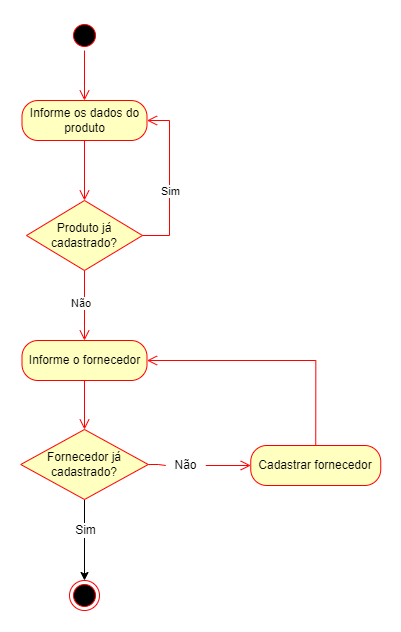

The diagram above was exported from draw.io. Its source (the exported page's mxGraphModel, read from the mxfile embedded in the PNG):
<mxGraphModel dx="1750" dy="915" grid="1" gridSize="10" guides="1" tooltips="1" connect="1" arrows="1" fold="1" page="1" pageScale="1" pageWidth="827" pageHeight="1169" math="0" shadow="0">
  <root>
    <mxCell id="0" />
    <mxCell id="1" parent="0" />
    <mxCell id="doa1QyxBjbepQiL3loSH-1" value="" style="ellipse;html=1;shape=startState;fillColor=#000000;strokeColor=#ff0000;" vertex="1" parent="1">
      <mxGeometry x="370" y="140" width="30" height="30" as="geometry" />
    </mxCell>
    <mxCell id="doa1QyxBjbepQiL3loSH-2" value="" style="edgeStyle=orthogonalEdgeStyle;html=1;verticalAlign=bottom;endArrow=open;endSize=8;strokeColor=#ff0000;rounded=0;entryX=0.5;entryY=0;entryDx=0;entryDy=0;" edge="1" source="doa1QyxBjbepQiL3loSH-1" parent="1" target="doa1QyxBjbepQiL3loSH-3">
      <mxGeometry relative="1" as="geometry">
        <mxPoint x="390" y="220" as="targetPoint" />
      </mxGeometry>
    </mxCell>
    <mxCell id="doa1QyxBjbepQiL3loSH-3" value="Informe os dados do produto" style="rounded=1;whiteSpace=wrap;html=1;arcSize=40;fontColor=#000000;fillColor=#ffffc0;strokeColor=#ff0000;" vertex="1" parent="1">
      <mxGeometry x="322.5" y="220" width="125" height="40" as="geometry" />
    </mxCell>
    <mxCell id="doa1QyxBjbepQiL3loSH-4" value="" style="edgeStyle=orthogonalEdgeStyle;html=1;verticalAlign=bottom;endArrow=open;endSize=8;strokeColor=#ff0000;rounded=0;" edge="1" source="doa1QyxBjbepQiL3loSH-3" parent="1" target="doa1QyxBjbepQiL3loSH-20">
      <mxGeometry relative="1" as="geometry">
        <mxPoint x="385" y="310" as="targetPoint" />
      </mxGeometry>
    </mxCell>
    <mxCell id="doa1QyxBjbepQiL3loSH-5" value="Informe o fornecedor" style="rounded=1;whiteSpace=wrap;html=1;arcSize=40;fontColor=#000000;fillColor=#ffffc0;strokeColor=#ff0000;" vertex="1" parent="1">
      <mxGeometry x="322.5" y="460" width="125" height="40" as="geometry" />
    </mxCell>
    <mxCell id="doa1QyxBjbepQiL3loSH-6" value="" style="edgeStyle=orthogonalEdgeStyle;html=1;verticalAlign=bottom;endArrow=open;endSize=8;strokeColor=#ff0000;rounded=0;entryX=0.5;entryY=0;entryDx=0;entryDy=0;" edge="1" source="doa1QyxBjbepQiL3loSH-5" parent="1" target="doa1QyxBjbepQiL3loSH-7">
      <mxGeometry relative="1" as="geometry">
        <mxPoint x="403.75" y="560" as="targetPoint" />
      </mxGeometry>
    </mxCell>
    <mxCell id="doa1QyxBjbepQiL3loSH-24" style="edgeStyle=orthogonalEdgeStyle;rounded=0;orthogonalLoop=1;jettySize=auto;html=1;entryX=0.5;entryY=0;entryDx=0;entryDy=0;" edge="1" parent="1" source="doa1QyxBjbepQiL3loSH-7" target="doa1QyxBjbepQiL3loSH-23">
      <mxGeometry relative="1" as="geometry" />
    </mxCell>
    <mxCell id="doa1QyxBjbepQiL3loSH-7" value="Fornecedor já cadastrado?" style="rhombus;whiteSpace=wrap;html=1;fontColor=#000000;fillColor=#ffffc0;strokeColor=#ff0000;" vertex="1" parent="1">
      <mxGeometry x="321.25" y="549" width="127.5" height="70" as="geometry" />
    </mxCell>
    <mxCell id="doa1QyxBjbepQiL3loSH-8" value="" style="edgeStyle=orthogonalEdgeStyle;html=1;align=left;verticalAlign=bottom;endArrow=open;endSize=8;strokeColor=#ff0000;rounded=0;startArrow=none;entryX=0;entryY=0.5;entryDx=0;entryDy=0;" edge="1" source="doa1QyxBjbepQiL3loSH-13" parent="1" target="doa1QyxBjbepQiL3loSH-10">
      <mxGeometry x="1" y="317" relative="1" as="geometry">
        <mxPoint x="521.25" y="585" as="targetPoint" />
        <mxPoint x="300" y="217" as="offset" />
      </mxGeometry>
    </mxCell>
    <mxCell id="doa1QyxBjbepQiL3loSH-10" value="Cadastrar fornecedor" style="rounded=1;whiteSpace=wrap;html=1;arcSize=40;fontColor=#000000;fillColor=#ffffc0;strokeColor=#ff0000;" vertex="1" parent="1">
      <mxGeometry x="551.25" y="565" width="130" height="40" as="geometry" />
    </mxCell>
    <mxCell id="doa1QyxBjbepQiL3loSH-11" value="" style="edgeStyle=orthogonalEdgeStyle;html=1;verticalAlign=bottom;endArrow=open;endSize=8;strokeColor=#ff0000;rounded=0;exitX=0.5;exitY=0;exitDx=0;exitDy=0;entryX=1;entryY=0.5;entryDx=0;entryDy=0;" edge="1" source="doa1QyxBjbepQiL3loSH-10" parent="1" target="doa1QyxBjbepQiL3loSH-5">
      <mxGeometry relative="1" as="geometry">
        <mxPoint x="598.75" y="670" as="targetPoint" />
      </mxGeometry>
    </mxCell>
    <mxCell id="doa1QyxBjbepQiL3loSH-14" value="" style="edgeStyle=orthogonalEdgeStyle;html=1;align=left;verticalAlign=bottom;endArrow=none;endSize=8;strokeColor=#ff0000;rounded=0;" edge="1" parent="1" source="doa1QyxBjbepQiL3loSH-7" target="doa1QyxBjbepQiL3loSH-13">
      <mxGeometry x="1" y="317" relative="1" as="geometry">
        <mxPoint x="521.25" y="585" as="targetPoint" />
        <mxPoint x="450.25" y="585" as="sourcePoint" />
        <mxPoint x="300" y="217" as="offset" />
      </mxGeometry>
    </mxCell>
    <mxCell id="doa1QyxBjbepQiL3loSH-13" value="Não" style="text;html=1;align=center;verticalAlign=middle;resizable=0;points=[];autosize=1;strokeColor=none;fillColor=none;spacing=0;" vertex="1" parent="1">
      <mxGeometry x="466.25" y="575" width="40" height="20" as="geometry" />
    </mxCell>
    <mxCell id="doa1QyxBjbepQiL3loSH-16" value="Sim" style="text;html=1;align=center;verticalAlign=middle;resizable=0;points=[];autosize=1;strokeColor=none;fillColor=none;spacing=0;labelBackgroundColor=default;" vertex="1" parent="1">
      <mxGeometry x="366.25" y="640" width="40" height="20" as="geometry" />
    </mxCell>
    <mxCell id="doa1QyxBjbepQiL3loSH-20" value="Produto já cadastrado?" style="rhombus;whiteSpace=wrap;html=1;fontColor=#000000;fillColor=#ffffc0;strokeColor=#ff0000;" vertex="1" parent="1">
      <mxGeometry x="327" y="320" width="116" height="70" as="geometry" />
    </mxCell>
    <mxCell id="doa1QyxBjbepQiL3loSH-21" value="Sim" style="edgeStyle=orthogonalEdgeStyle;html=1;align=left;verticalAlign=bottom;endArrow=open;endSize=8;strokeColor=#ff0000;rounded=0;entryX=1;entryY=0.5;entryDx=0;entryDy=0;exitX=1;exitY=0.5;exitDx=0;exitDy=0;" edge="1" source="doa1QyxBjbepQiL3loSH-20" parent="1" target="doa1QyxBjbepQiL3loSH-3">
      <mxGeometry x="-0.2541" y="10" relative="1" as="geometry">
        <mxPoint x="524" y="340" as="targetPoint" />
        <Array as="points">
          <mxPoint x="470" y="355" />
          <mxPoint x="470" y="240" />
        </Array>
        <mxPoint as="offset" />
      </mxGeometry>
    </mxCell>
    <mxCell id="doa1QyxBjbepQiL3loSH-22" value="Não" style="edgeStyle=orthogonalEdgeStyle;html=1;align=left;verticalAlign=top;endArrow=open;endSize=8;strokeColor=#ff0000;rounded=0;entryX=0.5;entryY=0;entryDx=0;entryDy=0;" edge="1" source="doa1QyxBjbepQiL3loSH-20" parent="1" target="doa1QyxBjbepQiL3loSH-5">
      <mxGeometry x="-0.4286" y="-15" relative="1" as="geometry">
        <mxPoint x="384" y="420" as="targetPoint" />
        <mxPoint as="offset" />
      </mxGeometry>
    </mxCell>
    <mxCell id="doa1QyxBjbepQiL3loSH-23" value="" style="ellipse;html=1;shape=endState;fillColor=#000000;strokeColor=#ff0000;" vertex="1" parent="1">
      <mxGeometry x="370" y="700" width="30" height="30" as="geometry" />
    </mxCell>
  </root>
</mxGraphModel>